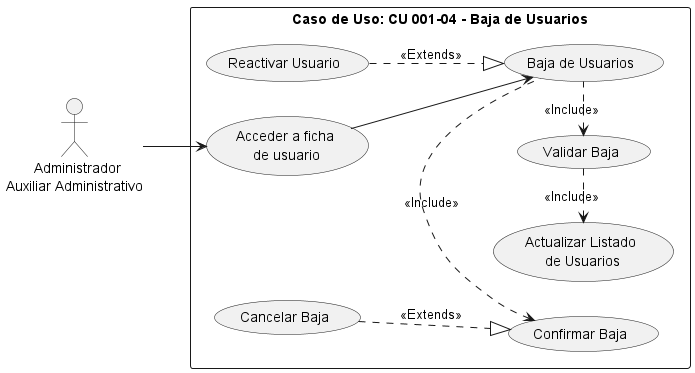

The diagram above was rendered by PlantUML. Its source (embedded in the PNG):
@startuml
left to right direction
note "Caso de Uso: CU 001-04 - Baja de Usuarios" AS N
:       Administrador\nAuxiliar Administrativo: AS User
rectangle N {
(Baja de Usuarios) AS CU4
(Acceder a ficha\n de usuario) AS E1
(Confirmar Baja) AS E2
(Validar Baja) AS E3
(Cancelar Baja) AS E4
(Actualizar Listado\n de Usuarios) AS E5
(Reactivar Usuario) AS E6
}
User --> E1
E1 --> CU4
CU4 .left.> E2 : <<Include>>
E3 <..right- CU4: <<Include>>
E4 ..|> E2 : <<Extends>>
E3 -left.> E5 : <<Include>>
E6 ..|> CU4 : <<Extends>>
@enduml